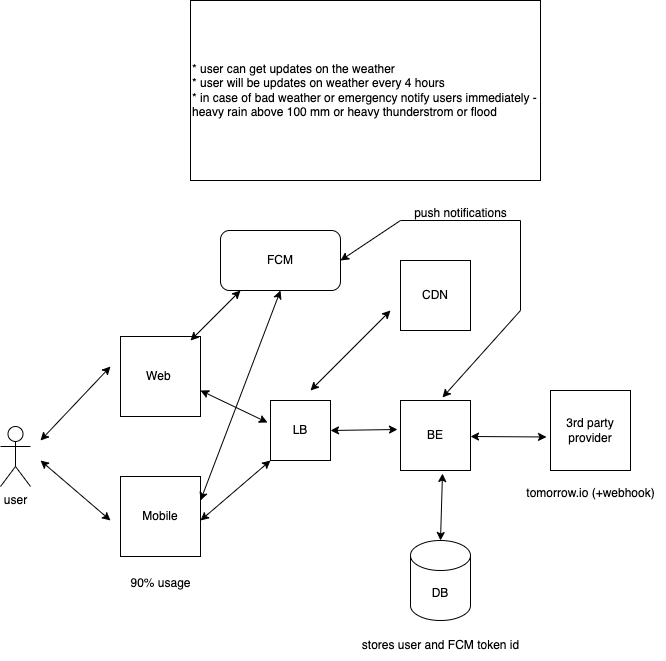

The diagram above was exported from draw.io. Its source (the exported page's mxGraphModel, read from the mxfile embedded in the PNG):
<mxGraphModel dx="1434" dy="1865" grid="1" gridSize="10" guides="1" tooltips="1" connect="1" arrows="1" fold="1" page="1" pageScale="1" pageWidth="827" pageHeight="1169" math="0" shadow="0">
  <root>
    <mxCell id="0" />
    <mxCell id="1" parent="0" />
    <mxCell id="qtHTMxOcYqQ3EufBKgGB-1" value="user" style="shape=umlActor;verticalLabelPosition=bottom;verticalAlign=top;html=1;outlineConnect=0;" vertex="1" parent="1">
      <mxGeometry x="10" y="-714" width="30" height="60" as="geometry" />
    </mxCell>
    <mxCell id="qtHTMxOcYqQ3EufBKgGB-5" value="Web&amp;nbsp;" style="whiteSpace=wrap;html=1;aspect=fixed;" vertex="1" parent="1">
      <mxGeometry x="130" y="-804" width="80" height="80" as="geometry" />
    </mxCell>
    <mxCell id="qtHTMxOcYqQ3EufBKgGB-6" value="Mobile" style="whiteSpace=wrap;html=1;aspect=fixed;" vertex="1" parent="1">
      <mxGeometry x="130" y="-664" width="80" height="80" as="geometry" />
    </mxCell>
    <mxCell id="qtHTMxOcYqQ3EufBKgGB-10" value="* user can get updates on the weather&lt;br&gt;* user will be updates on weather every 4 hours&lt;br&gt;* in case of bad weather or emergency notify users immediately - heavy rain above 100 mm or heavy thunderstrom or flood" style="rounded=0;whiteSpace=wrap;html=1;align=left;" vertex="1" parent="1">
      <mxGeometry x="200" y="-1140" width="350" height="180" as="geometry" />
    </mxCell>
    <mxCell id="qtHTMxOcYqQ3EufBKgGB-13" value="LB" style="whiteSpace=wrap;html=1;aspect=fixed;" vertex="1" parent="1">
      <mxGeometry x="280" y="-740" width="60" height="60" as="geometry" />
    </mxCell>
    <mxCell id="qtHTMxOcYqQ3EufBKgGB-16" value="BE" style="whiteSpace=wrap;html=1;aspect=fixed;" vertex="1" parent="1">
      <mxGeometry x="410" y="-740" width="70" height="70" as="geometry" />
    </mxCell>
    <mxCell id="qtHTMxOcYqQ3EufBKgGB-17" value="3rd party provider" style="whiteSpace=wrap;html=1;aspect=fixed;" vertex="1" parent="1">
      <mxGeometry x="560" y="-750" width="80" height="80" as="geometry" />
    </mxCell>
    <mxCell id="qtHTMxOcYqQ3EufBKgGB-18" value="CDN" style="whiteSpace=wrap;html=1;aspect=fixed;" vertex="1" parent="1">
      <mxGeometry x="410" y="-880" width="70" height="70" as="geometry" />
    </mxCell>
    <mxCell id="qtHTMxOcYqQ3EufBKgGB-25" value="" style="endArrow=classic;startArrow=classic;html=1;rounded=0;entryX=-0.043;entryY=0.414;entryDx=0;entryDy=0;entryPerimeter=0;exitX=1;exitY=0.5;exitDx=0;exitDy=0;" edge="1" parent="1" source="qtHTMxOcYqQ3EufBKgGB-13" target="qtHTMxOcYqQ3EufBKgGB-16">
      <mxGeometry width="50" height="50" relative="1" as="geometry">
        <mxPoint x="370" y="-710" as="sourcePoint" />
        <mxPoint x="420" y="-760" as="targetPoint" />
      </mxGeometry>
    </mxCell>
    <mxCell id="qtHTMxOcYqQ3EufBKgGB-26" value="" style="endArrow=classic;startArrow=classic;html=1;rounded=0;" edge="1" parent="1">
      <mxGeometry width="50" height="50" relative="1" as="geometry">
        <mxPoint x="480" y="-704" as="sourcePoint" />
        <mxPoint x="556.01" y="-703.51" as="targetPoint" />
      </mxGeometry>
    </mxCell>
    <mxCell id="qtHTMxOcYqQ3EufBKgGB-27" value="" style="endArrow=classic;startArrow=classic;html=1;rounded=0;" edge="1" parent="1">
      <mxGeometry width="50" height="50" relative="1" as="geometry">
        <mxPoint x="320" y="-750" as="sourcePoint" />
        <mxPoint x="400" y="-830" as="targetPoint" />
      </mxGeometry>
    </mxCell>
    <mxCell id="qtHTMxOcYqQ3EufBKgGB-30" value="DB" style="shape=cylinder3;whiteSpace=wrap;html=1;boundedLbl=1;backgroundOutline=1;size=15;" vertex="1" parent="1">
      <mxGeometry x="420" y="-600" width="60" height="80" as="geometry" />
    </mxCell>
    <mxCell id="qtHTMxOcYqQ3EufBKgGB-31" value="" style="endArrow=classic;startArrow=classic;html=1;rounded=0;entryX=0.6;entryY=1.043;entryDx=0;entryDy=0;exitX=0.5;exitY=0;exitDx=0;exitDy=0;exitPerimeter=0;entryPerimeter=0;" edge="1" parent="1" source="qtHTMxOcYqQ3EufBKgGB-30" target="qtHTMxOcYqQ3EufBKgGB-16">
      <mxGeometry width="50" height="50" relative="1" as="geometry">
        <mxPoint x="430" y="-604" as="sourcePoint" />
        <mxPoint x="480" y="-654" as="targetPoint" />
      </mxGeometry>
    </mxCell>
    <mxCell id="qtHTMxOcYqQ3EufBKgGB-34" value="" style="endArrow=classic;startArrow=classic;html=1;rounded=0;entryX=-0.05;entryY=0.367;entryDx=0;entryDy=0;entryPerimeter=0;" edge="1" parent="1" target="qtHTMxOcYqQ3EufBKgGB-13">
      <mxGeometry width="50" height="50" relative="1" as="geometry">
        <mxPoint x="210" y="-750" as="sourcePoint" />
        <mxPoint x="270" y="-720" as="targetPoint" />
      </mxGeometry>
    </mxCell>
    <mxCell id="qtHTMxOcYqQ3EufBKgGB-35" value="" style="endArrow=classic;startArrow=classic;html=1;rounded=0;entryX=0;entryY=1;entryDx=0;entryDy=0;" edge="1" parent="1" target="qtHTMxOcYqQ3EufBKgGB-13">
      <mxGeometry width="50" height="50" relative="1" as="geometry">
        <mxPoint x="210" y="-620" as="sourcePoint" />
        <mxPoint x="290" y="-700" as="targetPoint" />
      </mxGeometry>
    </mxCell>
    <mxCell id="qtHTMxOcYqQ3EufBKgGB-36" value="" style="endArrow=classic;startArrow=classic;html=1;rounded=0;entryX=0;entryY=1;entryDx=0;entryDy=0;" edge="1" parent="1">
      <mxGeometry width="50" height="50" relative="1" as="geometry">
        <mxPoint x="50" y="-700" as="sourcePoint" />
        <mxPoint x="120" y="-774" as="targetPoint" />
      </mxGeometry>
    </mxCell>
    <mxCell id="qtHTMxOcYqQ3EufBKgGB-37" value="" style="endArrow=classic;startArrow=classic;html=1;rounded=0;" edge="1" parent="1">
      <mxGeometry width="50" height="50" relative="1" as="geometry">
        <mxPoint x="50" y="-680" as="sourcePoint" />
        <mxPoint x="120" y="-620" as="targetPoint" />
      </mxGeometry>
    </mxCell>
    <mxCell id="qtHTMxOcYqQ3EufBKgGB-38" value="stores user and FCM token id" style="text;html=1;align=center;verticalAlign=middle;resizable=0;points=[];autosize=1;strokeColor=none;fillColor=none;" vertex="1" parent="1">
      <mxGeometry x="360" y="-510" width="180" height="30" as="geometry" />
    </mxCell>
    <mxCell id="qtHTMxOcYqQ3EufBKgGB-39" value="FCM" style="rounded=1;whiteSpace=wrap;html=1;" vertex="1" parent="1">
      <mxGeometry x="230" y="-910" width="120" height="60" as="geometry" />
    </mxCell>
    <mxCell id="qtHTMxOcYqQ3EufBKgGB-40" value="" style="endArrow=classic;startArrow=classic;html=1;rounded=0;" edge="1" parent="1">
      <mxGeometry width="50" height="50" relative="1" as="geometry">
        <mxPoint x="200" y="-800" as="sourcePoint" />
        <mxPoint x="250" y="-850" as="targetPoint" />
      </mxGeometry>
    </mxCell>
    <mxCell id="qtHTMxOcYqQ3EufBKgGB-41" value="" style="endArrow=classic;startArrow=classic;html=1;rounded=0;entryX=0.5;entryY=1;entryDx=0;entryDy=0;" edge="1" parent="1" target="qtHTMxOcYqQ3EufBKgGB-39">
      <mxGeometry width="50" height="50" relative="1" as="geometry">
        <mxPoint x="210" y="-640" as="sourcePoint" />
        <mxPoint x="260" y="-690" as="targetPoint" />
      </mxGeometry>
    </mxCell>
    <mxCell id="qtHTMxOcYqQ3EufBKgGB-42" value="" style="endArrow=classic;startArrow=classic;html=1;rounded=0;exitX=1;exitY=0.5;exitDx=0;exitDy=0;entryX=0.6;entryY=-0.043;entryDx=0;entryDy=0;entryPerimeter=0;" edge="1" parent="1" source="qtHTMxOcYqQ3EufBKgGB-39" target="qtHTMxOcYqQ3EufBKgGB-16">
      <mxGeometry width="50" height="50" relative="1" as="geometry">
        <mxPoint x="300" y="-930" as="sourcePoint" />
        <mxPoint x="530" y="-750" as="targetPoint" />
        <Array as="points">
          <mxPoint x="410" y="-920" />
          <mxPoint x="530" y="-920" />
          <mxPoint x="530" y="-830" />
        </Array>
      </mxGeometry>
    </mxCell>
    <mxCell id="qtHTMxOcYqQ3EufBKgGB-43" value="push notifications" style="text;html=1;align=center;verticalAlign=middle;resizable=0;points=[];autosize=1;strokeColor=none;fillColor=none;" vertex="1" parent="1">
      <mxGeometry x="410" y="-942" width="120" height="30" as="geometry" />
    </mxCell>
    <mxCell id="qtHTMxOcYqQ3EufBKgGB-44" value="90% usage" style="text;html=1;align=center;verticalAlign=middle;resizable=0;points=[];autosize=1;strokeColor=none;fillColor=none;" vertex="1" parent="1">
      <mxGeometry x="130" y="-572" width="80" height="30" as="geometry" />
    </mxCell>
    <mxCell id="qtHTMxOcYqQ3EufBKgGB-45" value="tomorrow.io (+webhook)" style="text;html=1;align=center;verticalAlign=middle;resizable=0;points=[];autosize=1;strokeColor=none;fillColor=none;" vertex="1" parent="1">
      <mxGeometry x="525" y="-662" width="150" height="30" as="geometry" />
    </mxCell>
  </root>
</mxGraphModel>